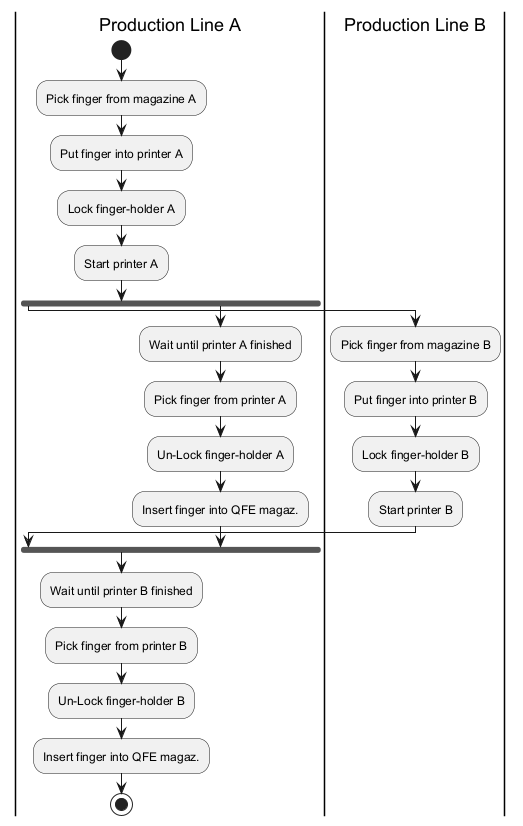

The diagram above was rendered by PlantUML. Its source (embedded in the PNG):
@startuml
|Production Line A|
start
:Pick finger from magazine A;
:Put finger into printer A;
:Lock finger-holder A;
:Start printer A;
fork
  |Production Line B|
  :Pick finger from magazine B;
  :Put finger into printer B;
  :Lock finger-holder B;
  :Start printer B;
fork again
  |Production Line A|
  :Wait until printer A finished;
  :Pick finger from printer A;
  :Un-Lock finger-holder A;
  :Insert finger into QFE magaz.;
fork end
:Wait until printer B finished;
:Pick finger from printer B;
:Un-Lock finger-holder B;
:Insert finger into QFE magaz.;
stop
@enduml